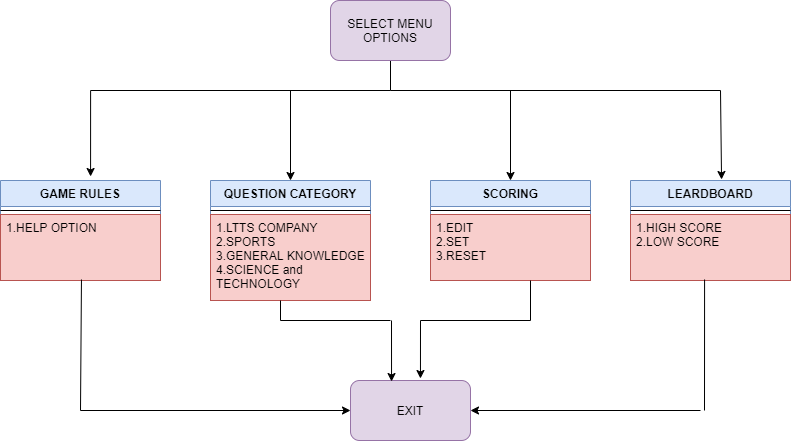

The diagram above was exported from draw.io. Its source (the exported page's mxGraphModel, read from the mxfile embedded in the PNG):
<mxGraphModel dx="868" dy="482" grid="1" gridSize="10" guides="1" tooltips="1" connect="1" arrows="1" fold="1" page="1" pageScale="1" pageWidth="850" pageHeight="1100" math="0" shadow="0">
  <root>
    <mxCell id="0" />
    <mxCell id="1" parent="0" />
    <mxCell id="Xri0N5PiRwb43oxiAxYp-50" value="" style="edgeStyle=orthogonalEdgeStyle;rounded=0;orthogonalLoop=1;jettySize=auto;html=1;entryX=0.563;entryY=-0.04;entryDx=0;entryDy=0;entryPerimeter=0;" edge="1" parent="1" source="Xri0N5PiRwb43oxiAxYp-9" target="Xri0N5PiRwb43oxiAxYp-37">
      <mxGeometry relative="1" as="geometry">
        <mxPoint x="220" y="180" as="targetPoint" />
        <Array as="points">
          <mxPoint x="520" y="170" />
          <mxPoint x="220" y="170" />
        </Array>
      </mxGeometry>
    </mxCell>
    <mxCell id="Xri0N5PiRwb43oxiAxYp-9" value="SELECT MENU OPTIONS" style="rounded=1;whiteSpace=wrap;html=1;fillColor=#e1d5e7;strokeColor=#9673a6;" vertex="1" parent="1">
      <mxGeometry x="460" y="80" width="120" height="60" as="geometry" />
    </mxCell>
    <mxCell id="Xri0N5PiRwb43oxiAxYp-27" value="SCORING" style="swimlane;fontStyle=1;align=center;verticalAlign=top;childLayout=stackLayout;horizontal=1;startSize=26;horizontalStack=0;resizeParent=1;resizeParentMax=0;resizeLast=0;collapsible=1;marginBottom=0;fillColor=#dae8fc;strokeColor=#6c8ebf;" vertex="1" parent="1">
      <mxGeometry x="560" y="260" width="160" height="100" as="geometry" />
    </mxCell>
    <mxCell id="Xri0N5PiRwb43oxiAxYp-29" value="" style="line;strokeWidth=1;fillColor=none;align=left;verticalAlign=middle;spacingTop=-1;spacingLeft=3;spacingRight=3;rotatable=0;labelPosition=right;points=[];portConstraint=eastwest;" vertex="1" parent="Xri0N5PiRwb43oxiAxYp-27">
      <mxGeometry y="26" width="160" height="8" as="geometry" />
    </mxCell>
    <mxCell id="Xri0N5PiRwb43oxiAxYp-30" value="1.EDIT&#10;2.SET&#10;3.RESET" style="text;strokeColor=#b85450;fillColor=#f8cecc;align=left;verticalAlign=top;spacingLeft=4;spacingRight=4;overflow=hidden;rotatable=0;points=[[0,0.5],[1,0.5]];portConstraint=eastwest;" vertex="1" parent="Xri0N5PiRwb43oxiAxYp-27">
      <mxGeometry y="34" width="160" height="66" as="geometry" />
    </mxCell>
    <mxCell id="Xri0N5PiRwb43oxiAxYp-33" value="QUESTION CATEGORY" style="swimlane;fontStyle=1;align=center;verticalAlign=top;childLayout=stackLayout;horizontal=1;startSize=26;horizontalStack=0;resizeParent=1;resizeParentMax=0;resizeLast=0;collapsible=1;marginBottom=0;fillColor=#dae8fc;strokeColor=#6c8ebf;" vertex="1" parent="1">
      <mxGeometry x="340" y="260" width="160" height="120" as="geometry" />
    </mxCell>
    <mxCell id="Xri0N5PiRwb43oxiAxYp-34" value="" style="line;strokeWidth=1;fillColor=none;align=left;verticalAlign=middle;spacingTop=-1;spacingLeft=3;spacingRight=3;rotatable=0;labelPosition=right;points=[];portConstraint=eastwest;" vertex="1" parent="Xri0N5PiRwb43oxiAxYp-33">
      <mxGeometry y="26" width="160" height="8" as="geometry" />
    </mxCell>
    <mxCell id="Xri0N5PiRwb43oxiAxYp-35" value="1.LTTS COMPANY&#10;2.SPORTS&#10;3.GENERAL KNOWLEDGE&#10;4.SCIENCE and &#10;TECHNOLOGY" style="text;strokeColor=#b85450;fillColor=#f8cecc;align=left;verticalAlign=top;spacingLeft=4;spacingRight=4;overflow=hidden;rotatable=0;points=[[0,0.5],[1,0.5]];portConstraint=eastwest;" vertex="1" parent="Xri0N5PiRwb43oxiAxYp-33">
      <mxGeometry y="34" width="160" height="86" as="geometry" />
    </mxCell>
    <mxCell id="Xri0N5PiRwb43oxiAxYp-37" value="GAME RULES" style="swimlane;fontStyle=1;align=center;verticalAlign=top;childLayout=stackLayout;horizontal=1;startSize=26;horizontalStack=0;resizeParent=1;resizeParentMax=0;resizeLast=0;collapsible=1;marginBottom=0;fillColor=#dae8fc;strokeColor=#6c8ebf;" vertex="1" parent="1">
      <mxGeometry x="130" y="260" width="160" height="100" as="geometry" />
    </mxCell>
    <mxCell id="Xri0N5PiRwb43oxiAxYp-38" value="" style="line;strokeWidth=1;fillColor=none;align=left;verticalAlign=middle;spacingTop=-1;spacingLeft=3;spacingRight=3;rotatable=0;labelPosition=right;points=[];portConstraint=eastwest;" vertex="1" parent="Xri0N5PiRwb43oxiAxYp-37">
      <mxGeometry y="26" width="160" height="8" as="geometry" />
    </mxCell>
    <mxCell id="Xri0N5PiRwb43oxiAxYp-39" value="1.HELP OPTION" style="text;strokeColor=#b85450;fillColor=#f8cecc;align=left;verticalAlign=top;spacingLeft=4;spacingRight=4;overflow=hidden;rotatable=0;points=[[0,0.5],[1,0.5]];portConstraint=eastwest;" vertex="1" parent="Xri0N5PiRwb43oxiAxYp-37">
      <mxGeometry y="34" width="160" height="66" as="geometry" />
    </mxCell>
    <mxCell id="Xri0N5PiRwb43oxiAxYp-41" value="LEARDBOARD" style="swimlane;fontStyle=1;align=center;verticalAlign=top;childLayout=stackLayout;horizontal=1;startSize=26;horizontalStack=0;resizeParent=1;resizeParentMax=0;resizeLast=0;collapsible=1;marginBottom=0;fillColor=#dae8fc;strokeColor=#6c8ebf;" vertex="1" parent="1">
      <mxGeometry x="760" y="260" width="160" height="100" as="geometry" />
    </mxCell>
    <mxCell id="Xri0N5PiRwb43oxiAxYp-42" value="" style="line;strokeWidth=1;fillColor=none;align=left;verticalAlign=middle;spacingTop=-1;spacingLeft=3;spacingRight=3;rotatable=0;labelPosition=right;points=[];portConstraint=eastwest;" vertex="1" parent="Xri0N5PiRwb43oxiAxYp-41">
      <mxGeometry y="26" width="160" height="8" as="geometry" />
    </mxCell>
    <mxCell id="Xri0N5PiRwb43oxiAxYp-43" value="1.HIGH SCORE&#10;2.LOW SCORE" style="text;strokeColor=#b85450;fillColor=#f8cecc;align=left;verticalAlign=top;spacingLeft=4;spacingRight=4;overflow=hidden;rotatable=0;points=[[0,0.5],[1,0.5]];portConstraint=eastwest;" vertex="1" parent="Xri0N5PiRwb43oxiAxYp-41">
      <mxGeometry y="34" width="160" height="66" as="geometry" />
    </mxCell>
    <mxCell id="Xri0N5PiRwb43oxiAxYp-52" value="" style="endArrow=classic;html=1;entryX=0.5;entryY=0;entryDx=0;entryDy=0;" edge="1" parent="1" target="Xri0N5PiRwb43oxiAxYp-33">
      <mxGeometry width="50" height="50" relative="1" as="geometry">
        <mxPoint x="420" y="170" as="sourcePoint" />
        <mxPoint x="440" y="200" as="targetPoint" />
      </mxGeometry>
    </mxCell>
    <mxCell id="Xri0N5PiRwb43oxiAxYp-54" value="" style="endArrow=none;html=1;" edge="1" parent="1">
      <mxGeometry width="50" height="50" relative="1" as="geometry">
        <mxPoint x="520" y="170" as="sourcePoint" />
        <mxPoint x="850" y="170" as="targetPoint" />
      </mxGeometry>
    </mxCell>
    <mxCell id="Xri0N5PiRwb43oxiAxYp-55" value="" style="endArrow=classic;html=1;entryX=0.5;entryY=0;entryDx=0;entryDy=0;" edge="1" parent="1" target="Xri0N5PiRwb43oxiAxYp-27">
      <mxGeometry width="50" height="50" relative="1" as="geometry">
        <mxPoint x="640" y="170" as="sourcePoint" />
        <mxPoint x="690" y="190" as="targetPoint" />
      </mxGeometry>
    </mxCell>
    <mxCell id="Xri0N5PiRwb43oxiAxYp-56" value="" style="endArrow=classic;html=1;entryX=0.569;entryY=-0.01;entryDx=0;entryDy=0;entryPerimeter=0;" edge="1" parent="1" target="Xri0N5PiRwb43oxiAxYp-41">
      <mxGeometry width="50" height="50" relative="1" as="geometry">
        <mxPoint x="850" y="170" as="sourcePoint" />
        <mxPoint x="870" y="200" as="targetPoint" />
      </mxGeometry>
    </mxCell>
    <mxCell id="Xri0N5PiRwb43oxiAxYp-57" value="EXIT" style="rounded=1;whiteSpace=wrap;html=1;fillColor=#e1d5e7;strokeColor=#9673a6;" vertex="1" parent="1">
      <mxGeometry x="480" y="460" width="120" height="60" as="geometry" />
    </mxCell>
    <mxCell id="Xri0N5PiRwb43oxiAxYp-58" value="" style="endArrow=none;html=1;exitX=0.506;exitY=0.985;exitDx=0;exitDy=0;exitPerimeter=0;" edge="1" parent="1" source="Xri0N5PiRwb43oxiAxYp-39">
      <mxGeometry width="50" height="50" relative="1" as="geometry">
        <mxPoint x="250" y="480" as="sourcePoint" />
        <mxPoint x="210" y="490" as="targetPoint" />
      </mxGeometry>
    </mxCell>
    <mxCell id="Xri0N5PiRwb43oxiAxYp-60" value="" style="endArrow=classic;html=1;entryX=0;entryY=0.5;entryDx=0;entryDy=0;" edge="1" parent="1" target="Xri0N5PiRwb43oxiAxYp-57">
      <mxGeometry width="50" height="50" relative="1" as="geometry">
        <mxPoint x="210" y="490" as="sourcePoint" />
        <mxPoint x="290" y="450" as="targetPoint" />
      </mxGeometry>
    </mxCell>
    <mxCell id="Xri0N5PiRwb43oxiAxYp-62" value="" style="endArrow=none;html=1;" edge="1" parent="1">
      <mxGeometry width="50" height="50" relative="1" as="geometry">
        <mxPoint x="410" y="380" as="sourcePoint" />
        <mxPoint x="410" y="400" as="targetPoint" />
      </mxGeometry>
    </mxCell>
    <mxCell id="Xri0N5PiRwb43oxiAxYp-63" value="" style="endArrow=none;html=1;" edge="1" parent="1">
      <mxGeometry width="50" height="50" relative="1" as="geometry">
        <mxPoint x="410" y="400" as="sourcePoint" />
        <mxPoint x="520" y="400" as="targetPoint" />
      </mxGeometry>
    </mxCell>
    <mxCell id="Xri0N5PiRwb43oxiAxYp-64" value="" style="endArrow=classic;html=1;entryX=0.342;entryY=0.017;entryDx=0;entryDy=0;entryPerimeter=0;" edge="1" parent="1" target="Xri0N5PiRwb43oxiAxYp-57">
      <mxGeometry width="50" height="50" relative="1" as="geometry">
        <mxPoint x="521" y="400" as="sourcePoint" />
        <mxPoint x="530" y="380" as="targetPoint" />
        <Array as="points" />
      </mxGeometry>
    </mxCell>
    <mxCell id="Xri0N5PiRwb43oxiAxYp-65" value="" style="endArrow=none;html=1;" edge="1" parent="1">
      <mxGeometry width="50" height="50" relative="1" as="geometry">
        <mxPoint x="550" y="400" as="sourcePoint" />
        <mxPoint x="660" y="400" as="targetPoint" />
      </mxGeometry>
    </mxCell>
    <mxCell id="Xri0N5PiRwb43oxiAxYp-66" value="" style="endArrow=classic;html=1;entryX=0.583;entryY=-0.033;entryDx=0;entryDy=0;entryPerimeter=0;" edge="1" parent="1" target="Xri0N5PiRwb43oxiAxYp-57">
      <mxGeometry width="50" height="50" relative="1" as="geometry">
        <mxPoint x="550" y="400" as="sourcePoint" />
        <mxPoint x="760" y="430" as="targetPoint" />
        <Array as="points" />
      </mxGeometry>
    </mxCell>
    <mxCell id="Xri0N5PiRwb43oxiAxYp-67" value="" style="endArrow=none;html=1;entryX=0.625;entryY=1;entryDx=0;entryDy=0;entryPerimeter=0;" edge="1" parent="1" target="Xri0N5PiRwb43oxiAxYp-30">
      <mxGeometry width="50" height="50" relative="1" as="geometry">
        <mxPoint x="660" y="400" as="sourcePoint" />
        <mxPoint x="660" y="370" as="targetPoint" />
      </mxGeometry>
    </mxCell>
    <mxCell id="Xri0N5PiRwb43oxiAxYp-73" value="" style="endArrow=none;html=1;exitX=0.463;exitY=0.985;exitDx=0;exitDy=0;exitPerimeter=0;" edge="1" parent="1" source="Xri0N5PiRwb43oxiAxYp-43">
      <mxGeometry width="50" height="50" relative="1" as="geometry">
        <mxPoint x="830" y="370" as="sourcePoint" />
        <mxPoint x="834" y="490" as="targetPoint" />
      </mxGeometry>
    </mxCell>
    <mxCell id="Xri0N5PiRwb43oxiAxYp-75" value="" style="endArrow=classic;html=1;" edge="1" parent="1" target="Xri0N5PiRwb43oxiAxYp-57">
      <mxGeometry width="50" height="50" relative="1" as="geometry">
        <mxPoint x="830" y="490" as="sourcePoint" />
        <mxPoint x="780" y="460" as="targetPoint" />
      </mxGeometry>
    </mxCell>
  </root>
</mxGraphModel>